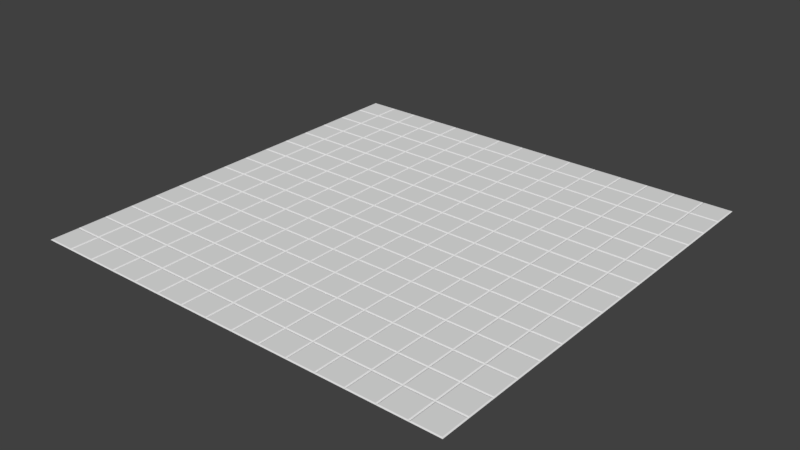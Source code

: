 # Source: Floor.blend  (saved by Blender 2.79.0; exported with 4.5.12 LTS)
import bpy
from mathutils import Matrix  # noqa: F401  (used for matrix-valued properties, if any)

bpy.ops.wm.read_factory_settings(use_empty=True)
scene = bpy.context.scene
scene.name = 'Scene'

# ---- collections
col_collection_1 = bpy.data.collections.new('Collection 1'); scene.collection.children.link(col_collection_1)

# ---- world
world_world = bpy.data.worlds.new('World'); scene.world = world_world
world_world.color = (0.05088, 0.05088, 0.05088)
world_world.use_sun_shadow = False
world_world.sun_shadow_jitter_overblur = 0.0
world_world.cycles.sampling_method = 'MANUAL'

# ---- meshes
me_plane = bpy.data.meshes.new('Plane')
me_plane.from_pydata([(-7.5, -0.0233, 7.5), (7.5, -0.0233, 7.5), (-7.5, -0.02331, -7.5), (7.5, -0.02331, -7.5), (-7.5, -0.02331, -6.5), (-7.5, -0.02331, -5.5), (-7.5, -0.02331, -4.5), (-7.5, -0.02331, -3.5), (-7.5, -0.02331, -2.5), (-7.5, -0.02331, -1.5), (-7.5, -0.0233, -0.5), (-7.5, -0.0233, 0.5), (-7.5, -0.0233, 1.5), (-7.5, -0.0233, 2.5), (-7.5, -0.0233, 3.5), (-7.5, -0.0233, 4.5), (-7.5, -0.0233, 5.5), (-7.5, -0.0233, 6.5), (-6.5, -0.0233, 7.5), (-5.5, -0.0233, 7.5), (-4.5, -0.0233, 7.5), (-3.5, -0.0233, 7.5), (-2.5, -0.0233, 7.5), (-1.5, -0.0233, 7.5), (-0.5, -0.0233, 7.5), (0.5, -0.0233, 7.5), (1.5, -0.0233, 7.5), (2.5, -0.0233, 7.5), (3.5, -0.0233, 7.5), (4.5, -0.0233, 7.5), (5.5, -0.0233, 7.5), (6.5, -0.0233, 7.5), (7.5, -0.0233, 6.5), (7.5, -0.0233, 5.5), (7.5, -0.0233, 4.5), (7.5, -0.0233, 3.5), (7.5, -0.0233, 2.5), (7.5, -0.0233, 1.5), (7.5, -0.0233, 0.5), (7.5, -0.0233, -0.5), (7.5, -0.02331, -1.5), (7.5, -0.02331, -2.5), (7.5, -0.02331, -3.5), (7.5, -0.02331, -4.5), (7.5, -0.02331, -5.5), (7.5, -0.02331, -6.5), (6.5, -0.02331, -7.5), (5.5, -0.02331, -7.5), (4.5, -0.02331, -7.5), (3.5, -0.02331, -7.5), (2.5, -0.02331, -7.5), (1.5, -0.02331, -7.5), (0.5, -0.02331, -7.5), (-0.5, -0.02331, -7.5), (-1.5, -0.02331, -7.5), (-2.5, -0.02331, -7.5), (-3.5, -0.02331, -7.5), (-4.5, -0.02331, -7.5), (-5.5, -0.02331, -7.5), (-6.5, -0.02331, -7.5), (-6.5, -0.0233, 6.5), (-6.5, -0.0233, 5.5), (-6.5, -0.0233, 4.5), (-6.5, -0.0233, 3.5), (-6.5, -0.0233, 2.5), (-6.5, -0.0233, 1.5), (-6.5, -0.0233, 0.5), (-6.5, -0.0233, -0.5), (-6.5, -0.02331, -1.5), (-6.5, -0.02331, -2.5), (-6.5, -0.02331, -3.5), (-6.5, -0.02331, -4.5), (-6.5, -0.02331, -5.5), (-6.5, -0.02331, -6.5), (-5.5, -0.0233, 6.5), (-5.5, -0.0233, 5.5), (-5.5, -0.0233, 4.5), (-5.5, -0.0233, 3.5), (-5.5, -0.0233, 2.5), (-5.5, -0.0233, 1.5), (-5.5, -0.0233, 0.5), (-5.5, -0.0233, -0.5), (-5.5, -0.02331, -1.5), (-5.5, -0.02331, -2.5), (-5.5, -0.02331, -3.5), (-5.5, -0.02331, -4.5), (-5.5, -0.02331, -5.5), (-5.5, -0.02331, -6.5), (-4.5, -0.0233, 6.5), (-4.5, -0.0233, 5.5), (-4.5, -0.0233, 4.5), (-4.5, -0.0233, 3.5), (-4.5, -0.0233, 2.5), (-4.5, -0.0233, 1.5), (-4.5, -0.0233, 0.5), (-4.5, -0.0233, -0.5), (-4.5, -0.02331, -1.5), (-4.5, -0.02331, -2.5), (-4.5, -0.02331, -3.5), (-4.5, -0.02331, -4.5), (-4.5, -0.02331, -5.5), (-4.5, -0.02331, -6.5), (-3.5, -0.0233, 6.5), (-3.5, -0.0233, 5.5), (-3.5, -0.0233, 4.5), (-3.5, -0.0233, 3.5), (-3.5, -0.0233, 2.5), (-3.5, -0.0233, 1.5), (-3.5, -0.0233, 0.5), (-3.5, -0.0233, -0.5), (-3.5, -0.02331, -1.5), (-3.5, -0.02331, -2.5), (-3.5, -0.02331, -3.5), (-3.5, -0.02331, -4.5), (-3.5, -0.02331, -5.5), (-3.5, -0.02331, -6.5), (-2.5, -0.0233, 6.5), (-2.5, -0.0233, 5.5), (-2.5, -0.0233, 4.5), (-2.5, -0.0233, 3.5), (-2.5, -0.0233, 2.5), (-2.5, -0.0233, 1.5), (-2.5, -0.0233, 0.5), (-2.5, -0.0233, -0.5), (-2.5, -0.02331, -1.5), (-2.5, -0.02331, -2.5), (-2.5, -0.02331, -3.5), (-2.5, -0.02331, -4.5), (-2.5, -0.02331, -5.5), (-2.5, -0.02331, -6.5), (-1.5, -0.0233, 6.5), (-1.5, -0.0233, 5.5), (-1.5, -0.0233, 4.5), (-1.5, -0.0233, 3.5), (-1.5, -0.0233, 2.5), (-1.5, -0.0233, 1.5), (-1.5, -0.0233, 0.5), (-1.5, -0.0233, -0.5), (-1.5, -0.02331, -1.5), (-1.5, -0.02331, -2.5), (-1.5, -0.02331, -3.5), (-1.5, -0.02331, -4.5), (-1.5, -0.02331, -5.5), (-1.5, -0.02331, -6.5), (-0.5, -0.0233, 6.5), (-0.5, -0.0233, 5.5), (-0.5, -0.0233, 4.5), (-0.5, -0.0233, 3.5), (-0.5, -0.0233, 2.5), (-0.5, -0.0233, 1.5), (-0.5, -0.0233, 0.5), (-0.5, -0.0233, -0.5), (-0.5, -0.02331, -1.5), (-0.5, -0.02331, -2.5), (-0.5, -0.02331, -3.5), (-0.5, -0.02331, -4.5), (-0.5, -0.02331, -5.5), (-0.5, -0.02331, -6.5), (0.5, -0.0233, 6.5), (0.5, -0.0233, 5.5), (0.5, -0.0233, 4.5), (0.5, -0.0233, 3.5), (0.5, -0.0233, 2.5), (0.5, -0.0233, 1.5), (0.5, -0.0233, 0.5), (0.5, -0.0233, -0.5), (0.5, -0.02331, -1.5), (0.5, -0.02331, -2.5), (0.5, -0.02331, -3.5), (0.5, -0.02331, -4.5), (0.5, -0.02331, -5.5), (0.5, -0.02331, -6.5), (1.5, -0.0233, 6.5), (1.5, -0.0233, 5.5), (1.5, -0.0233, 4.5), (1.5, -0.0233, 3.5), (1.5, -0.0233, 2.5), (1.5, -0.0233, 1.5), (1.5, -0.0233, 0.5), (1.5, -0.0233, -0.5), (1.5, -0.02331, -1.5), (1.5, -0.02331, -2.5), (1.5, -0.02331, -3.5), (1.5, -0.02331, -4.5), (1.5, -0.02331, -5.5), (1.5, -0.02331, -6.5), (2.5, -0.0233, 6.5), (2.5, -0.0233, 5.5), (2.5, -0.0233, 4.5), (2.5, -0.0233, 3.5), (2.5, -0.0233, 2.5), (2.5, -0.0233, 1.5), (2.5, -0.0233, 0.5), (2.5, -0.0233, -0.5), (2.5, -0.02331, -1.5), (2.5, -0.02331, -2.5), (2.5, -0.02331, -3.5), (2.5, -0.02331, -4.5), (2.5, -0.02331, -5.5), (2.5, -0.02331, -6.5), (3.5, -0.0233, 6.5), (3.5, -0.0233, 5.5), (3.5, -0.0233, 4.5), (3.5, -0.0233, 3.5), (3.5, -0.0233, 2.5), (3.5, -0.0233, 1.5), (3.5, -0.0233, 0.5), (3.5, -0.0233, -0.5), (3.5, -0.02331, -1.5), (3.5, -0.02331, -2.5), (3.5, -0.02331, -3.5), (3.5, -0.02331, -4.5), (3.5, -0.02331, -5.5), (3.5, -0.02331, -6.5), (4.5, -0.0233, 6.5), (4.5, -0.0233, 5.5), (4.5, -0.0233, 4.5), (4.5, -0.0233, 3.5), (4.5, -0.0233, 2.5), (4.5, -0.0233, 1.5), (4.5, -0.0233, 0.5), (4.5, -0.0233, -0.5), (4.5, -0.02331, -1.5), (4.5, -0.02331, -2.5), (4.5, -0.02331, -3.5), (4.5, -0.02331, -4.5), (4.5, -0.02331, -5.5), (4.5, -0.02331, -6.5), (5.5, -0.0233, 6.5), (5.5, -0.0233, 5.5), (5.5, -0.0233, 4.5), (5.5, -0.0233, 3.5), (5.5, -0.0233, 2.5), (5.5, -0.0233, 1.5), (5.5, -0.0233, 0.5), (5.5, -0.0233, -0.5), (5.5, -0.02331, -1.5), (5.5, -0.02331, -2.5), (5.5, -0.02331, -3.5), (5.5, -0.02331, -4.5), (5.5, -0.02331, -5.5), (5.5, -0.02331, -6.5), (6.5, -0.0233, 6.5), (6.5, -0.0233, 5.5), (6.5, -0.0233, 4.5), (6.5, -0.0233, 3.5), (6.5, -0.0233, 2.5), (6.5, -0.0233, 1.5), (6.5, -0.0233, 0.5), (6.5, -0.0233, -0.5), (6.5, -0.02331, -1.5), (6.5, -0.02331, -2.5), (6.5, -0.02331, -3.5), (6.5, -0.02331, -4.5), (6.5, -0.02331, -5.5), (6.5, -0.02331, -6.5), (6.539, -2.858e-07, -6.539), (7.461, -2.858e-07, -6.539), (7.461, -3.261e-07, -7.461), (6.539, -3.261e-07, -7.461), (-7.461, -2.858e-07, -6.539), (-6.539, -2.858e-07, -6.539), (-6.539, -3.261e-07, -7.461), (-7.461, -3.261e-07, -7.461), (-6.461, -2.858e-07, -6.539), (-5.539, -2.858e-07, -6.539), (-5.539, -3.261e-07, -7.461), (-6.461, -3.261e-07, -7.461), (-5.461, -2.858e-07, -6.539), (-4.539, -2.858e-07, -6.539), (-4.539, -3.261e-07, -7.461), (-5.461, -3.261e-07, -7.461), (-4.461, -2.858e-07, -6.539), (-3.539, -2.858e-07, -6.539), (-3.539, -3.261e-07, -7.461), (-4.461, -3.261e-07, -7.461), (-3.461, -2.858e-07, -6.539), (-2.539, -2.858e-07, -6.539), (-2.539, -3.261e-07, -7.461), (-3.461, -3.261e-07, -7.461), (-2.461, -2.858e-07, -6.539), (-1.539, -2.858e-07, -6.539), (-1.539, -3.261e-07, -7.461), (-2.461, -3.261e-07, -7.461), (-1.461, -2.858e-07, -6.539), (-0.5392, -2.858e-07, -6.539), (-0.5392, -3.261e-07, -7.461), (-1.461, -3.261e-07, -7.461), (-0.4608, -2.858e-07, -6.539), (0.4608, -2.858e-07, -6.539), (0.4608, -3.261e-07, -7.461), (-0.4608, -3.261e-07, -7.461), (0.5392, -2.858e-07, -6.539), (1.461, -2.858e-07, -6.539), (1.461, -3.261e-07, -7.461), (0.5392, -3.261e-07, -7.461), (1.539, -2.858e-07, -6.539), (2.461, -2.858e-07, -6.539), (2.461, -3.261e-07, -7.461), (1.539, -3.261e-07, -7.461), (2.539, -2.858e-07, -6.539), (3.461, -2.858e-07, -6.539), (3.461, -3.261e-07, -7.461), (2.539, -3.261e-07, -7.461), (3.539, -2.858e-07, -6.539), (4.461, -2.858e-07, -6.539), (4.461, -3.261e-07, -7.461), (3.539, -3.261e-07, -7.461), (4.539, -2.858e-07, -6.539), (5.461, -2.858e-07, -6.539), (5.461, -3.261e-07, -7.461), (4.539, -3.261e-07, -7.461), (5.539, -2.858e-07, -6.539), (6.461, -2.858e-07, -6.539), (6.461, -3.261e-07, -7.461), (5.539, -3.261e-07, -7.461), (-7.461, 3.261e-07, 7.461), (-6.539, 3.261e-07, 7.461), (-6.539, 2.858e-07, 6.539), (-7.461, 2.858e-07, 6.539), (-7.461, 2.824e-07, 6.461), (-6.539, 2.824e-07, 6.461), (-6.539, 2.421e-07, 5.539), (-7.461, 2.421e-07, 5.539), (-7.461, 2.387e-07, 5.461), (-6.539, 2.387e-07, 5.461), (-6.539, 1.984e-07, 4.539), (-7.461, 1.984e-07, 4.539), (-7.461, 1.95e-07, 4.461), (-6.539, 1.95e-07, 4.461), (-6.539, 1.547e-07, 3.539), (-7.461, 1.547e-07, 3.539), (-7.461, 1.513e-07, 3.461), (-6.539, 1.513e-07, 3.461), (-6.539, 1.11e-07, 2.539), (-7.461, 1.11e-07, 2.539), (-7.461, 1.076e-07, 2.461), (-6.539, 1.076e-07, 2.461), (-6.539, 6.728e-08, 1.539), (-7.461, 6.728e-08, 1.539), (-7.461, 6.385e-08, 1.461), (-6.539, 6.385e-08, 1.461), (-6.539, 2.357e-08, 0.5392), (-7.461, 2.357e-08, 0.5392), (-7.461, 2.014e-08, 0.4608), (-6.539, 2.014e-08, 0.4608), (-6.539, -2.014e-08, -0.4608), (-7.461, -2.014e-08, -0.4608), (-7.461, -2.357e-08, -0.5392), (-6.539, -2.357e-08, -0.5392), (-6.539, -6.385e-08, -1.461), (-7.461, -6.385e-08, -1.461), (-7.461, -6.728e-08, -1.539), (-6.539, -6.728e-08, -1.539), (-6.539, -1.076e-07, -2.461), (-7.461, -1.076e-07, -2.461), (-7.461, -1.11e-07, -2.539), (-6.539, -1.11e-07, -2.539), (-6.539, -1.513e-07, -3.461), (-7.461, -1.513e-07, -3.461), (-7.461, -1.547e-07, -3.539), (-6.539, -1.547e-07, -3.539), (-6.539, -1.95e-07, -4.461), (-7.461, -1.95e-07, -4.461), (-7.461, -1.984e-07, -4.539), (-6.539, -1.984e-07, -4.539), (-6.539, -2.387e-07, -5.461), (-7.461, -2.387e-07, -5.461), (-7.461, -2.421e-07, -5.539), (-6.539, -2.421e-07, -5.539), (-6.539, -2.824e-07, -6.461), (-7.461, -2.824e-07, -6.461), (-6.461, 3.261e-07, 7.461), (-5.539, 3.261e-07, 7.461), (-5.539, 2.858e-07, 6.539), (-6.461, 2.858e-07, 6.539), (-6.461, 2.824e-07, 6.461), (-5.539, 2.824e-07, 6.461), (-5.539, 2.421e-07, 5.539), (-6.461, 2.421e-07, 5.539), (-6.461, 2.387e-07, 5.461), (-5.539, 2.387e-07, 5.461), (-5.539, 1.984e-07, 4.539), (-6.461, 1.984e-07, 4.539), (-6.461, 1.95e-07, 4.461), (-5.539, 1.95e-07, 4.461), (-5.539, 1.547e-07, 3.539), (-6.461, 1.547e-07, 3.539), (-6.461, 1.513e-07, 3.461), (-5.539, 1.513e-07, 3.461), (-5.539, 1.11e-07, 2.539), (-6.461, 1.11e-07, 2.539), (-6.461, 1.076e-07, 2.461), (-5.539, 1.076e-07, 2.461), (-5.539, 6.728e-08, 1.539), (-6.461, 6.728e-08, 1.539), (-6.461, 6.385e-08, 1.461), (-5.539, 6.385e-08, 1.461), (-5.539, 2.357e-08, 0.5392), (-6.461, 2.357e-08, 0.5392), (-6.461, 2.014e-08, 0.4608), (-5.539, 2.014e-08, 0.4608), (-5.539, -2.014e-08, -0.4608), (-6.461, -2.014e-08, -0.4608), (-6.461, -2.357e-08, -0.5392), (-5.539, -2.357e-08, -0.5392), (-5.539, -6.385e-08, -1.461), (-6.461, -6.385e-08, -1.461), (-6.461, -6.728e-08, -1.539), (-5.539, -6.728e-08, -1.539), (-5.539, -1.076e-07, -2.461), (-6.461, -1.076e-07, -2.461), (-6.461, -1.11e-07, -2.539), (-5.539, -1.11e-07, -2.539), (-5.539, -1.513e-07, -3.461), (-6.461, -1.513e-07, -3.461), (-6.461, -1.547e-07, -3.539), (-5.539, -1.547e-07, -3.539), (-5.539, -1.95e-07, -4.461), (-6.461, -1.95e-07, -4.461), (-6.461, -1.984e-07, -4.539), (-5.539, -1.984e-07, -4.539), (-5.539, -2.387e-07, -5.461), (-6.461, -2.387e-07, -5.461), (-6.461, -2.421e-07, -5.539), (-5.539, -2.421e-07, -5.539), (-5.539, -2.824e-07, -6.461), (-6.461, -2.824e-07, -6.461), (-5.461, 3.261e-07, 7.461), (-4.539, 3.261e-07, 7.461), (-4.539, 2.858e-07, 6.539), (-5.461, 2.858e-07, 6.539), (-5.461, 2.824e-07, 6.461), (-4.539, 2.824e-07, 6.461), (-4.539, 2.421e-07, 5.539), (-5.461, 2.421e-07, 5.539), (-5.461, 2.387e-07, 5.461), (-4.539, 2.387e-07, 5.461), (-4.539, 1.984e-07, 4.539), (-5.461, 1.984e-07, 4.539), (-5.461, 1.95e-07, 4.461), (-4.539, 1.95e-07, 4.461), (-4.539, 1.547e-07, 3.539), (-5.461, 1.547e-07, 3.539), (-5.461, 1.513e-07, 3.461), (-4.539, 1.513e-07, 3.461), (-4.539, 1.11e-07, 2.539), (-5.461, 1.11e-07, 2.539), (-5.461, 1.076e-07, 2.461), (-4.539, 1.076e-07, 2.461), (-4.539, 6.728e-08, 1.539), (-5.461, 6.728e-08, 1.539), (-5.461, 6.385e-08, 1.461), (-4.539, 6.385e-08, 1.461), (-4.539, 2.357e-08, 0.5392), (-5.461, 2.357e-08, 0.5392), (-5.461, 2.014e-08, 0.4608), (-4.539, 2.014e-08, 0.4608), (-4.539, -2.014e-08, -0.4608), (-5.461, -2.014e-08, -0.4608), (-5.461, -2.357e-08, -0.5392), (-4.539, -2.357e-08, -0.5392), (-4.539, -6.385e-08, -1.461), (-5.461, -6.385e-08, -1.461), (-5.461, -6.728e-08, -1.539), (-4.539, -6.728e-08, -1.539), (-4.539, -1.076e-07, -2.461), (-5.461, -1.076e-07, -2.461), (-5.461, -1.11e-07, -2.539), (-4.539, -1.11e-07, -2.539), (-4.539, -1.513e-07, -3.461), (-5.461, -1.513e-07, -3.461), (-5.461, -1.547e-07, -3.539), (-4.539, -1.547e-07, -3.539), (-4.539, -1.95e-07, -4.461), (-5.461, -1.95e-07, -4.461), (-5.461, -1.984e-07, -4.539), (-4.539, -1.984e-07, -4.539), (-4.539, -2.387e-07, -5.461), (-5.461, -2.387e-07, -5.461), (-5.461, -2.421e-07, -5.539), (-4.539, -2.421e-07, -5.539), (-4.539, -2.824e-07, -6.461), (-5.461, -2.824e-07, -6.461), (-4.461, 3.261e-07, 7.461), (-3.539, 3.261e-07, 7.461), (-3.539, 2.858e-07, 6.539), (-4.461, 2.858e-07, 6.539), (-4.461, 2.824e-07, 6.461), (-3.539, 2.824e-07, 6.461), (-3.539, 2.421e-07, 5.539), (-4.461, 2.421e-07, 5.539), (-4.461, 2.387e-07, 5.461), (-3.539, 2.387e-07, 5.461), (-3.539, 1.984e-07, 4.539), (-4.461, 1.984e-07, 4.539), (-4.461, 1.95e-07, 4.461), (-3.539, 1.95e-07, 4.461), (-3.539, 1.547e-07, 3.539), (-4.461, 1.547e-07, 3.539), (-4.461, 1.513e-07, 3.461), (-3.539, 1.513e-07, 3.461), (-3.539, 1.11e-07, 2.539), (-4.461, 1.11e-07, 2.539), (-4.461, 1.076e-07, 2.461), (-3.539, 1.076e-07, 2.461), (-3.539, 6.728e-08, 1.539), (-4.461, 6.728e-08, 1.539), (-4.461, 6.385e-08, 1.461), (-3.539, 6.385e-08, 1.461), (-3.539, 2.357e-08, 0.5392), (-4.461, 2.357e-08, 0.5392), (-4.461, 2.014e-08, 0.4608), (-3.539, 2.014e-08, 0.4608), (-3.539, -2.014e-08, -0.4608), (-4.461, -2.014e-08, -0.4608), (-4.461, -2.357e-08, -0.5392), (-3.539, -2.357e-08, -0.5392), (-3.539, -6.385e-08, -1.461), (-4.461, -6.385e-08, -1.461), (-4.461, -6.728e-08, -1.539), (-3.539, -6.728e-08, -1.539), (-3.539, -1.076e-07, -2.461), (-4.461, -1.076e-07, -2.461), (-4.461, -1.11e-07, -2.539), (-3.539, -1.11e-07, -2.539), (-3.539, -1.513e-07, -3.461), (-4.461, -1.513e-07, -3.461), (-4.461, -1.547e-07, -3.539), (-3.539, -1.547e-07, -3.539), (-3.539, -1.95e-07, -4.461), (-4.461, -1.95e-07, -4.461), (-4.461, -1.984e-07, -4.539), (-3.539, -1.984e-07, -4.539), (-3.539, -2.387e-07, -5.461), (-4.461, -2.387e-07, -5.461), (-4.461, -2.421e-07, -5.539), (-3.539, -2.421e-07, -5.539), (-3.539, -2.824e-07, -6.461), (-4.461, -2.824e-07, -6.461), (-3.461, 3.261e-07, 7.461), (-2.539, 3.261e-07, 7.461), (-2.539, 2.858e-07, 6.539), (-3.461, 2.858e-07, 6.539), (-3.461, 2.824e-07, 6.461), (-2.539, 2.824e-07, 6.461), (-2.539, 2.421e-07, 5.539), (-3.461, 2.421e-07, 5.539), (-3.461, 2.387e-07, 5.461), (-2.539, 2.387e-07, 5.461), (-2.539, 1.984e-07, 4.539), (-3.461, 1.984e-07, 4.539), (-3.461, 1.95e-07, 4.461), (-2.539, 1.95e-07, 4.461), (-2.539, 1.547e-07, 3.539), (-3.461, 1.547e-07, 3.539), (-3.461, 1.513e-07, 3.461), (-2.539, 1.513e-07, 3.461), (-2.539, 1.11e-07, 2.539), (-3.461, 1.11e-07, 2.539), (-3.461, 1.076e-07, 2.461), (-2.539, 1.076e-07, 2.461), (-2.539, 6.728e-08, 1.539), (-3.461, 6.728e-08, 1.539), (-3.461, 6.385e-08, 1.461), (-2.539, 6.385e-08, 1.461), (-2.539, 2.357e-08, 0.5392), (-3.461, 2.357e-08, 0.5392), (-3.461, 2.014e-08, 0.4608), (-2.539, 2.014e-08, 0.4608), (-2.539, -2.014e-08, -0.4608), (-3.461, -2.014e-08, -0.4608), (-3.461, -2.357e-08, -0.5392), (-2.539, -2.357e-08, -0.5392), (-2.539, -6.385e-08, -1.461), (-3.461, -6.385e-08, -1.461), (-3.461, -6.728e-08, -1.539), (-2.539, -6.728e-08, -1.539), (-2.539, -1.076e-07, -2.461), (-3.461, -1.076e-07, -2.461), (-3.461, -1.11e-07, -2.539), (-2.539, -1.11e-07, -2.539), (-2.539, -1.513e-07, -3.461), (-3.461, -1.513e-07, -3.461), (-3.461, -1.547e-07, -3.539), (-2.539, -1.547e-07, -3.539), (-2.539, -1.95e-07, -4.461), (-3.461, -1.95e-07, -4.461), (-3.461, -1.984e-07, -4.539), (-2.539, -1.984e-07, -4.539), (-2.539, -2.387e-07, -5.461), (-3.461, -2.387e-07, -5.461), (-3.461, -2.421e-07, -5.539), (-2.539, -2.421e-07, -5.539), (-2.539, -2.824e-07, -6.461), (-3.461, -2.824e-07, -6.461), (-2.461, 3.261e-07, 7.461), (-1.539, 3.261e-07, 7.461), (-1.539, 2.858e-07, 6.539), (-2.461, 2.858e-07, 6.539), (-2.461, 2.824e-07, 6.461), (-1.539, 2.824e-07, 6.461), (-1.539, 2.421e-07, 5.539), (-2.461, 2.421e-07, 5.539), (-2.461, 2.387e-07, 5.461), (-1.539, 2.387e-07, 5.461), (-1.539, 1.984e-07, 4.539), (-2.461, 1.984e-07, 4.539), (-2.461, 1.95e-07, 4.461), (-1.539, 1.95e-07, 4.461), (-1.539, 1.547e-07, 3.539), (-2.461, 1.547e-07, 3.539), (-2.461, 1.513e-07, 3.461), (-1.539, 1.513e-07, 3.461), (-1.539, 1.11e-07, 2.539), (-2.461, 1.11e-07, 2.539), (-2.461, 1.076e-07, 2.461), (-1.539, 1.076e-07, 2.461), (-1.539, 6.728e-08, 1.539), (-2.461, 6.728e-08, 1.539), (-2.461, 6.385e-08, 1.461), (-1.539, 6.385e-08, 1.461), (-1.539, 2.357e-08, 0.5392), (-2.461, 2.357e-08, 0.5392), (-2.461, 2.014e-08, 0.4608), (-1.539, 2.014e-08, 0.4608), (-1.539, -2.014e-08, -0.4608), (-2.461, -2.014e-08, -0.4608), (-2.461, -2.357e-08, -0.5392), (-1.539, -2.357e-08, -0.5392), (-1.539, -6.385e-08, -1.461), (-2.461, -6.385e-08, -1.461), (-2.461, -6.728e-08, -1.539), (-1.539, -6.728e-08, -1.539), (-1.539, -1.076e-07, -2.461), (-2.461, -1.076e-07, -2.461), (-2.461, -1.11e-07, -2.539), (-1.539, -1.11e-07, -2.539), (-1.539, -1.513e-07, -3.461), (-2.461, -1.513e-07, -3.461), (-2.461, -1.547e-07, -3.539), (-1.539, -1.547e-07, -3.539), (-1.539, -1.95e-07, -4.461), (-2.461, -1.95e-07, -4.461), (-2.461, -1.984e-07, -4.539), (-1.539, -1.984e-07, -4.539), (-1.539, -2.387e-07, -5.461), (-2.461, -2.387e-07, -5.461), (-2.461, -2.421e-07, -5.539), (-1.539, -2.421e-07, -5.539), (-1.539, -2.824e-07, -6.461), (-2.461, -2.824e-07, -6.461), (-1.461, 3.261e-07, 7.461), (-0.5392, 3.261e-07, 7.461), (-0.5392, 2.858e-07, 6.539), (-1.461, 2.858e-07, 6.539), (-1.461, 2.824e-07, 6.461), (-0.5392, 2.824e-07, 6.461), (-0.5392, 2.421e-07, 5.539), (-1.461, 2.421e-07, 5.539), (-1.461, 2.387e-07, 5.461), (-0.5392, 2.387e-07, 5.461), (-0.5392, 1.984e-07, 4.539), (-1.461, 1.984e-07, 4.539), (-1.461, 1.95e-07, 4.461), (-0.5392, 1.95e-07, 4.461), (-0.5392, 1.547e-07, 3.539), (-1.461, 1.547e-07, 3.539), (-1.461, 1.513e-07, 3.461), (-0.5392, 1.513e-07, 3.461), (-0.5392, 1.11e-07, 2.539), (-1.461, 1.11e-07, 2.539), (-1.461, 1.076e-07, 2.461), (-0.5392, 1.076e-07, 2.461), (-0.5392, 6.728e-08, 1.539), (-1.461, 6.728e-08, 1.539), (-1.461, 6.385e-08, 1.461), (-0.5392, 6.385e-08, 1.461), (-0.5392, 2.357e-08, 0.5392), (-1.461, 2.357e-08, 0.5392), (-1.461, 2.014e-08, 0.4608), (-0.5392, 2.014e-08, 0.4608), (-0.5392, -2.014e-08, -0.4608), (-1.461, -2.014e-08, -0.4608), (-1.461, -2.357e-08, -0.5392), (-0.5392, -2.357e-08, -0.5392), (-0.5392, -6.385e-08, -1.461), (-1.461, -6.385e-08, -1.461), (-1.461, -6.728e-08, -1.539), (-0.5392, -6.728e-08, -1.539), (-0.5392, -1.076e-07, -2.461), (-1.461, -1.076e-07, -2.461), (-1.461, -1.11e-07, -2.539), (-0.5392, -1.11e-07, -2.539), (-0.5392, -1.513e-07, -3.461), (-1.461, -1.513e-07, -3.461), (-1.461, -1.547e-07, -3.539), (-0.5392, -1.547e-07, -3.539), (-0.5392, -1.95e-07, -4.461), (-1.461, -1.95e-07, -4.461), (-1.461, -1.984e-07, -4.539), (-0.5392, -1.984e-07, -4.539), (-0.5392, -2.387e-07, -5.461), (-1.461, -2.387e-07, -5.461), (-1.461, -2.421e-07, -5.539), (-0.5392, -2.421e-07, -5.539), (-0.5392, -2.824e-07, -6.461), (-1.461, -2.824e-07, -6.461), (-0.4608, 3.261e-07, 7.461), (0.4608, 3.261e-07, 7.461), (0.4608, 2.858e-07, 6.539), (-0.4608, 2.858e-07, 6.539), (-0.4608, 2.824e-07, 6.461), (0.4608, 2.824e-07, 6.461), (0.4608, 2.421e-07, 5.539), (-0.4608, 2.421e-07, 5.539), (-0.4608, 2.387e-07, 5.461), (0.4608, 2.387e-07, 5.461), (0.4608, 1.984e-07, 4.539), (-0.4608, 1.984e-07, 4.539), (-0.4608, 1.95e-07, 4.461), (0.4608, 1.95e-07, 4.461), (0.4608, 1.547e-07, 3.539), (-0.4608, 1.547e-07, 3.539), (-0.4608, 1.513e-07, 3.461), (0.4608, 1.513e-07, 3.461), (0.4608, 1.11e-07, 2.539), (-0.4608, 1.11e-07, 2.539), (-0.4608, 1.076e-07, 2.461), (0.4608, 1.076e-07, 2.461), (0.4608, 6.728e-08, 1.539), (-0.4608, 6.728e-08, 1.539), (-0.4608, 6.385e-08, 1.461), (0.4608, 6.385e-08, 1.461), (0.4608, 2.357e-08, 0.5392), (-0.4608, 2.357e-08, 0.5392), (-0.4608, 2.014e-08, 0.4608), (0.4608, 2.014e-08, 0.4608), (0.4608, -2.014e-08, -0.4608), (-0.4608, -2.014e-08, -0.4608), (-0.4608, -2.357e-08, -0.5392), (0.4608, -2.357e-08, -0.5392), (0.4608, -6.385e-08, -1.461), (-0.4608, -6.385e-08, -1.461), (-0.4608, -6.728e-08, -1.539), (0.4608, -6.728e-08, -1.539), (0.4608, -1.076e-07, -2.461), (-0.4608, -1.076e-07, -2.461), (-0.4608, -1.11e-07, -2.539), (0.4608, -1.11e-07, -2.539), (0.4608, -1.513e-07, -3.461), (-0.4608, -1.513e-07, -3.461), (-0.4608, -1.547e-07, -3.539), (0.4608, -1.547e-07, -3.539), (0.4608, -1.95e-07, -4.461), (-0.4608, -1.95e-07, -4.461), (-0.4608, -1.984e-07, -4.539), (0.4608, -1.984e-07, -4.539), (0.4608, -2.387e-07, -5.461), (-0.4608, -2.387e-07, -5.461), (-0.4608, -2.421e-07, -5.539), (0.4608, -2.421e-07, -5.539), (0.4608, -2.824e-07, -6.461), (-0.4608, -2.824e-07, -6.461), (0.5392, 3.261e-07, 7.461), (1.461, 3.261e-07, 7.461), (1.461, 2.858e-07, 6.539), (0.5392, 2.858e-07, 6.539), (0.5392, 2.824e-07, 6.461), (1.461, 2.824e-07, 6.461), (1.461, 2.421e-07, 5.539), (0.5392, 2.421e-07, 5.539), (0.5392, 2.387e-07, 5.461), (1.461, 2.387e-07, 5.461), (1.461, 1.984e-07, 4.539), (0.5392, 1.984e-07, 4.539), (0.5392, 1.95e-07, 4.461), (1.461, 1.95e-07, 4.461), (1.461, 1.547e-07, 3.539), (0.5392, 1.547e-07, 3.539), (0.5392, 1.513e-07, 3.461), (1.461, 1.513e-07, 3.461), (1.461, 1.11e-07, 2.539), (0.5392, 1.11e-07, 2.539), (0.5392, 1.076e-07, 2.461), (1.461, 1.076e-07, 2.461), (1.461, 6.728e-08, 1.539), (0.5392, 6.728e-08, 1.539), (0.5392, 6.385e-08, 1.461), (1.461, 6.385e-08, 1.461), (1.461, 2.357e-08, 0.5392), (0.5392, 2.357e-08, 0.5392), (0.5392, 2.014e-08, 0.4608), (1.461, 2.014e-08, 0.4608), (1.461, -2.014e-08, -0.4608), (0.5392, -2.014e-08, -0.4608), (0.5392, -2.357e-08, -0.5392), (1.461, -2.357e-08, -0.5392), (1.461, -6.385e-08, -1.461), (0.5392, -6.385e-08, -1.461), (0.5392, -6.728e-08, -1.539), (1.461, -6.728e-08, -1.539), (1.461, -1.076e-07, -2.461), (0.5392, -1.076e-07, -2.461), (0.5392, -1.11e-07, -2.539), (1.461, -1.11e-07, -2.539), (1.461, -1.513e-07, -3.461), (0.5392, -1.513e-07, -3.461), (0.5392, -1.547e-07, -3.539), (1.461, -1.547e-07, -3.539), (1.461, -1.95e-07, -4.461), (0.5392, -1.95e-07, -4.461), (0.5392, -1.984e-07, -4.539), (1.461, -1.984e-07, -4.539), (1.461, -2.387e-07, -5.461), (0.5392, -2.387e-07, -5.461), (0.5392, -2.421e-07, -5.539), (1.461, -2.421e-07, -5.539), (1.461, -2.824e-07, -6.461), (0.5392, -2.824e-07, -6.461), (1.539, 3.261e-07, 7.461), (2.461, 3.261e-07, 7.461), (2.461, 2.858e-07, 6.539), (1.539, 2.858e-07, 6.539), (1.539, 2.824e-07, 6.461), (2.461, 2.824e-07, 6.461), (2.461, 2.421e-07, 5.539), (1.539, 2.421e-07, 5.539), (1.539, 2.387e-07, 5.461), (2.461, 2.387e-07, 5.461), (2.461, 1.984e-07, 4.539), (1.539, 1.984e-07, 4.539), (1.539, 1.95e-07, 4.461), (2.461, 1.95e-07, 4.461), (2.461, 1.547e-07, 3.539), (1.539, 1.547e-07, 3.539), (1.539, 1.513e-07, 3.461), (2.461, 1.513e-07, 3.461), (2.461, 1.11e-07, 2.539), (1.539, 1.11e-07, 2.539), (1.539, 1.076e-07, 2.461), (2.461, 1.076e-07, 2.461), (2.461, 6.728e-08, 1.539), (1.539, 6.728e-08, 1.539), (1.539, 6.385e-08, 1.461), (2.461, 6.385e-08, 1.461), (2.461, 2.357e-08, 0.5392), (1.539, 2.357e-08, 0.5392), (1.539, 2.014e-08, 0.4608), (2.461, 2.014e-08, 0.4608), (2.461, -2.014e-08, -0.4608), (1.539, -2.014e-08, -0.4608), (1.539, -2.357e-08, -0.5392), (2.461, -2.357e-08, -0.5392), (2.461, -6.385e-08, -1.461), (1.539, -6.385e-08, -1.461), (1.539, -6.728e-08, -1.539), (2.461, -6.728e-08, -1.539), (2.461, -1.076e-07, -2.461), (1.539, -1.076e-07, -2.461), (1.539, -1.11e-07, -2.539), (2.461, -1.11e-07, -2.539), (2.461, -1.513e-07, -3.461), (1.539, -1.513e-07, -3.461), (1.539, -1.547e-07, -3.539), (2.461, -1.547e-07, -3.539), (2.461, -1.95e-07, -4.461), (1.539, -1.95e-07, -4.461), (1.539, -1.984e-07, -4.539), (2.461, -1.984e-07, -4.539), (2.461, -2.387e-07, -5.461), (1.539, -2.387e-07, -5.461), (1.539, -2.421e-07, -5.539), (2.461, -2.421e-07, -5.539), (2.461, -2.824e-07, -6.461), (1.539, -2.824e-07, -6.461), (2.539, 3.261e-07, 7.461), (3.461, 3.261e-07, 7.461), (3.461, 2.858e-07, 6.539), (2.539, 2.858e-07, 6.539), (2.539, 2.824e-07, 6.461), (3.461, 2.824e-07, 6.461), (3.461, 2.421e-07, 5.539), (2.539, 2.421e-07, 5.539), (2.539, 2.387e-07, 5.461), (3.461, 2.387e-07, 5.461), (3.461, 1.984e-07, 4.539), (2.539, 1.984e-07, 4.539), (2.539, 1.95e-07, 4.461), (3.461, 1.95e-07, 4.461), (3.461, 1.547e-07, 3.539), (2.539, 1.547e-07, 3.539), (2.539, 1.513e-07, 3.461), (3.461, 1.513e-07, 3.461), (3.461, 1.11e-07, 2.539), (2.539, 1.11e-07, 2.539), (2.539, 1.076e-07, 2.461), (3.461, 1.076e-07, 2.461), (3.461, 6.728e-08, 1.539), (2.539, 6.728e-08, 1.539), (2.539, 6.385e-08, 1.461), (3.461, 6.385e-08, 1.461), (3.461, 2.357e-08, 0.5392), (2.539, 2.357e-08, 0.5392), (2.539, 2.014e-08, 0.4608), (3.461, 2.014e-08, 0.4608), (3.461, -2.014e-08, -0.4608), (2.539, -2.014e-08, -0.4608), (2.539, -2.357e-08, -0.5392), (3.461, -2.357e-08, -0.5392), (3.461, -6.385e-08, -1.461), (2.539, -6.385e-08, -1.461), (2.539, -6.728e-08, -1.539), (3.461, -6.728e-08, -1.539), (3.461, -1.076e-07, -2.461), (2.539, -1.076e-07, -2.461), (2.539, -1.11e-07, -2.539), (3.461, -1.11e-07, -2.539), (3.461, -1.513e-07, -3.461), (2.539, -1.513e-07, -3.461), (2.539, -1.547e-07, -3.539), (3.461, -1.547e-07, -3.539), (3.461, -1.95e-07, -4.461), (2.539, -1.95e-07, -4.461), (2.539, -1.984e-07, -4.539), (3.461, -1.984e-07, -4.539), (3.461, -2.387e-07, -5.461), (2.539, -2.387e-07, -5.461), (2.539, -2.421e-07, -5.539), (3.461, -2.421e-07, -5.539), (3.461, -2.824e-07, -6.461), (2.539, -2.824e-07, -6.461), (3.539, 3.261e-07, 7.461), (4.461, 3.261e-07, 7.461), (4.461, 2.858e-07, 6.539), (3.539, 2.858e-07, 6.539), (3.539, 2.824e-07, 6.461), (4.461, 2.824e-07, 6.461), (4.461, 2.421e-07, 5.539), (3.539, 2.421e-07, 5.539), (3.539, 2.387e-07, 5.461), (4.461, 2.387e-07, 5.461), (4.461, 1.984e-07, 4.539), (3.539, 1.984e-07, 4.539), (3.539, 1.95e-07, 4.461), (4.461, 1.95e-07, 4.461), (4.461, 1.547e-07, 3.539), (3.539, 1.547e-07, 3.539), (3.539, 1.513e-07, 3.461), (4.461, 1.513e-07, 3.461), (4.461, 1.11e-07, 2.539), (3.539, 1.11e-07, 2.539), (3.539, 1.076e-07, 2.461), (4.461, 1.076e-07, 2.461), (4.461, 6.728e-08, 1.539), (3.539, 6.728e-08, 1.539), (3.539, 6.385e-08, 1.461), (4.461, 6.385e-08, 1.461), (4.461, 2.357e-08, 0.5392), (3.539, 2.357e-08, 0.5392), (3.539, 2.014e-08, 0.4608), (4.461, 2.014e-08, 0.4608), (4.461, -2.014e-08, -0.4608), (3.539, -2.014e-08, -0.4608), (3.539, -2.357e-08, -0.5392), (4.461, -2.357e-08, -0.5392), (4.461, -6.385e-08, -1.461), (3.539, -6.385e-08, -1.461), (3.539, -6.728e-08, -1.539), (4.461, -6.728e-08, -1.539), (4.461, -1.076e-07, -2.461), (3.539, -1.076e-07, -2.461), (3.539, -1.11e-07, -2.539), (4.461, -1.11e-07, -2.539), (4.461, -1.513e-07, -3.461), (3.539, -1.513e-07, -3.461), (3.539, -1.547e-07, -3.539), (4.461, -1.547e-07, -3.539), (4.461, -1.95e-07, -4.461), (3.539, -1.95e-07, -4.461), (3.539, -1.984e-07, -4.539), (4.461, -1.984e-07, -4.539), (4.461, -2.387e-07, -5.461), (3.539, -2.387e-07, -5.461), (3.539, -2.421e-07, -5.539), (4.461, -2.421e-07, -5.539), (4.461, -2.824e-07, -6.461), (3.539, -2.824e-07, -6.461), (4.539, 3.261e-07, 7.461), (5.461, 3.261e-07, 7.461), (5.461, 2.858e-07, 6.539), (4.539, 2.858e-07, 6.539), (4.539, 2.824e-07, 6.461), (5.461, 2.824e-07, 6.461), (5.461, 2.421e-07, 5.539), (4.539, 2.421e-07, 5.539), (4.539, 2.387e-07, 5.461), (5.461, 2.387e-07, 5.461), (5.461, 1.984e-07, 4.539), (4.539, 1.984e-07, 4.539), (4.539, 1.95e-07, 4.461), (5.461, 1.95e-07, 4.461), (5.461, 1.547e-07, 3.539), (4.539, 1.547e-07, 3.539), (4.539, 1.513e-07, 3.461), (5.461, 1.513e-07, 3.461), (5.461, 1.11e-07, 2.539), (4.539, 1.11e-07, 2.539), (4.539, 1.076e-07, 2.461), (5.461, 1.076e-07, 2.461), (5.461, 6.728e-08, 1.539), (4.539, 6.728e-08, 1.539), (4.539, 6.385e-08, 1.461), (5.461, 6.385e-08, 1.461), (5.461, 2.357e-08, 0.5392), (4.539, 2.357e-08, 0.5392), (4.539, 2.014e-08, 0.4608), (5.461, 2.014e-08, 0.4608), (5.461, -2.014e-08, -0.4608), (4.539, -2.014e-08, -0.4608), (4.539, -2.357e-08, -0.5392), (5.461, -2.357e-08, -0.5392), (5.461, -6.385e-08, -1.461), (4.539, -6.385e-08, -1.461), (4.539, -6.728e-08, -1.539), (5.461, -6.728e-08, -1.539), (5.461, -1.076e-07, -2.461), (4.539, -1.076e-07, -2.461), (4.539, -1.11e-07, -2.539), (5.461, -1.11e-07, -2.539), (5.461, -1.513e-07, -3.461), (4.539, -1.513e-07, -3.461), (4.539, -1.547e-07, -3.539), (5.461, -1.547e-07, -3.539), (5.461, -1.95e-07, -4.461), (4.539, -1.95e-07, -4.461), (4.539, -1.984e-07, -4.539), (5.461, -1.984e-07, -4.539), (5.461, -2.387e-07, -5.461), (4.539, -2.387e-07, -5.461), (4.539, -2.421e-07, -5.539), (5.461, -2.421e-07, -5.539), (5.461, -2.824e-07, -6.461), (4.539, -2.824e-07, -6.461), (5.539, 3.261e-07, 7.461), (6.461, 3.261e-07, 7.461), (6.461, 2.858e-07, 6.539), (5.539, 2.858e-07, 6.539), (5.539, 2.824e-07, 6.461), (6.461, 2.824e-07, 6.461), (6.461, 2.421e-07, 5.539), (5.539, 2.421e-07, 5.539), (5.539, 2.387e-07, 5.461), (6.461, 2.387e-07, 5.461), (6.461, 1.984e-07, 4.539), (5.539, 1.984e-07, 4.539), (5.539, 1.95e-07, 4.461), (6.461, 1.95e-07, 4.461), (6.461, 1.547e-07, 3.539), (5.539, 1.547e-07, 3.539), (5.539, 1.513e-07, 3.461), (6.461, 1.513e-07, 3.461), (6.461, 1.11e-07, 2.539), (5.539, 1.11e-07, 2.539), (5.539, 1.076e-07, 2.461), (6.461, 1.076e-07, 2.461), (6.461, 6.728e-08, 1.539), (5.539, 6.728e-08, 1.539), (5.539, 6.385e-08, 1.461), (6.461, 6.385e-08, 1.461), (6.461, 2.357e-08, 0.5392), (5.539, 2.357e-08, 0.5392), (5.539, 2.014e-08, 0.4608), (6.461, 2.014e-08, 0.4608), (6.461, -2.014e-08, -0.4608), (5.539, -2.014e-08, -0.4608), (5.539, -2.357e-08, -0.5392), (6.461, -2.357e-08, -0.5392), (6.461, -6.385e-08, -1.461), (5.539, -6.385e-08, -1.461), (5.539, -6.728e-08, -1.539), (6.461, -6.728e-08, -1.539), (6.461, -1.076e-07, -2.461), (5.539, -1.076e-07, -2.461), (5.539, -1.11e-07, -2.539), (6.461, -1.11e-07, -2.539), (6.461, -1.513e-07, -3.461), (5.539, -1.513e-07, -3.461), (5.539, -1.547e-07, -3.539), (6.461, -1.547e-07, -3.539), (6.461, -1.95e-07, -4.461), (5.539, -1.95e-07, -4.461), (5.539, -1.984e-07, -4.539), (6.461, -1.984e-07, -4.539), (6.461, -2.387e-07, -5.461), (5.539, -2.387e-07, -5.461), (5.539, -2.421e-07, -5.539), (6.461, -2.421e-07, -5.539), (6.461, -2.824e-07, -6.461), (5.539, -2.824e-07, -6.461), (6.539, 3.261e-07, 7.461), (7.461, 3.261e-07, 7.461), (7.461, 2.858e-07, 6.539), (6.539, 2.858e-07, 6.539), (6.539, 2.824e-07, 6.461), (7.461, 2.824e-07, 6.461), (7.461, 2.421e-07, 5.539), (6.539, 2.421e-07, 5.539), (6.539, 2.387e-07, 5.461), (7.461, 2.387e-07, 5.461), (7.461, 1.984e-07, 4.539), (6.539, 1.984e-07, 4.539), (6.539, 1.95e-07, 4.461), (7.461, 1.95e-07, 4.461), (7.461, 1.547e-07, 3.539), (6.539, 1.547e-07, 3.539), (6.539, 1.513e-07, 3.461), (7.461, 1.513e-07, 3.461), (7.461, 1.11e-07, 2.539), (6.539, 1.11e-07, 2.539), (6.539, 1.076e-07, 2.461), (7.461, 1.076e-07, 2.461), (7.461, 6.728e-08, 1.539), (6.539, 6.728e-08, 1.539), (6.539, 6.385e-08, 1.461), (7.461, 6.385e-08, 1.461), (7.461, 2.357e-08, 0.5392), (6.539, 2.357e-08, 0.5392), (6.539, 2.014e-08, 0.4608), (7.461, 2.014e-08, 0.4608), (7.461, -2.014e-08, -0.4608), (6.539, -2.014e-08, -0.4608), (6.539, -2.357e-08, -0.5392), (7.461, -2.357e-08, -0.5392), (7.461, -6.385e-08, -1.461), (6.539, -6.385e-08, -1.461), (6.539, -6.728e-08, -1.539), (7.461, -6.728e-08, -1.539), (7.461, -1.076e-07, -2.461), (6.539, -1.076e-07, -2.461), (6.539, -1.11e-07, -2.539), (7.461, -1.11e-07, -2.539), (7.461, -1.513e-07, -3.461), (6.539, -1.513e-07, -3.461), (6.539, -1.547e-07, -3.539), (7.461, -1.547e-07, -3.539), (7.461, -1.95e-07, -4.461), (6.539, -1.95e-07, -4.461), (6.539, -1.984e-07, -4.539), (7.461, -1.984e-07, -4.539), (7.461, -2.387e-07, -5.461), (6.539, -2.387e-07, -5.461), (6.539, -2.421e-07, -5.539), (7.461, -2.421e-07, -5.539), (7.461, -2.824e-07, -6.461), (6.539, -2.824e-07, -6.461)], [], [(256, 257, 258, 259), (260, 261, 262, 263), (264, 265, 266, 267), (268, 269, 270, 271), (272, 273, 274, 275), (276, 277, 278, 279), (280, 281, 282, 283), (284, 285, 286, 287), (288, 289, 290, 291), (292, 293, 294, 295), (296, 297, 298, 299), (300, 301, 302, 303), (304, 305, 306, 307), (308, 309, 310, 311), (312, 313, 314, 315), (316, 317, 318, 319), (320, 321, 322, 323), (324, 325, 326, 327), (328, 329, 330, 331), (332, 333, 334, 335), (336, 337, 338, 339), (340, 341, 342, 343), (344, 345, 346, 347), (348, 349, 350, 351), (352, 353, 354, 355), (356, 357, 358, 359), (360, 361, 362, 363), (364, 365, 366, 367), (368, 369, 370, 371), (372, 373, 374, 375), (376, 377, 378, 379), (380, 381, 382, 383), (384, 385, 386, 387), (388, 389, 390, 391), (392, 393, 394, 395), (396, 397, 398, 399), (400, 401, 402, 403), (404, 405, 406, 407), (408, 409, 410, 411), (412, 413, 414, 415), (416, 417, 418, 419), (420, 421, 422, 423), (424, 425, 426, 427), (428, 429, 430, 431), (432, 433, 434, 435), (436, 437, 438, 439), (440, 441, 442, 443), (444, 445, 446, 447), (448, 449, 450, 451), (452, 453, 454, 455), (456, 457, 458, 459), (460, 461, 462, 463), (464, 465, 466, 467), (468, 469, 470, 471), (472, 473, 474, 475), (476, 477, 478, 479), (480, 481, 482, 483), (484, 485, 486, 487), (488, 489, 490, 491), (492, 493, 494, 495), (496, 497, 498, 499), (500, 501, 502, 503), (504, 505, 506, 507), (508, 509, 510, 511), (512, 513, 514, 515), (516, 517, 518, 519), (520, 521, 522, 523), (524, 525, 526, 527), (528, 529, 530, 531), (532, 533, 534, 535), (536, 537, 538, 539), (540, 541, 542, 543), (544, 545, 546, 547), (548, 549, 550, 551), (552, 553, 554, 555), (556, 557, 558, 559), (560, 561, 562, 563), (564, 565, 566, 567), (568, 569, 570, 571), (572, 573, 574, 575), (576, 577, 578, 579), (580, 581, 582, 583), (584, 585, 586, 587), (588, 589, 590, 591), (592, 593, 594, 595), (596, 597, 598, 599), (600, 601, 602, 603), (604, 605, 606, 607), (608, 609, 610, 611), (612, 613, 614, 615), (616, 617, 618, 619), (620, 621, 622, 623), (624, 625, 626, 627), (628, 629, 630, 631), (632, 633, 634, 635), (636, 637, 638, 639), (640, 641, 642, 643), (644, 645, 646, 647), (648, 649, 650, 651), (652, 653, 654, 655), (656, 657, 658, 659), (660, 661, 662, 663), (664, 665, 666, 667), (668, 669, 670, 671), (672, 673, 674, 675), (676, 677, 678, 679), (680, 681, 682, 683), (684, 685, 686, 687), (688, 689, 690, 691), (692, 693, 694, 695), (696, 697, 698, 699), (700, 701, 702, 703), (704, 705, 706, 707), (708, 709, 710, 711), (712, 713, 714, 715), (716, 717, 718, 719), (720, 721, 722, 723), (724, 725, 726, 727), (728, 729, 730, 731), (732, 733, 734, 735), (736, 737, 738, 739), (740, 741, 742, 743), (744, 745, 746, 747), (748, 749, 750, 751), (752, 753, 754, 755), (756, 757, 758, 759), (760, 761, 762, 763), (764, 765, 766, 767), (768, 769, 770, 771), (772, 773, 774, 775), (776, 777, 778, 779), (780, 781, 782, 783), (784, 785, 786, 787), (788, 789, 790, 791), (792, 793, 794, 795), (796, 797, 798, 799), (800, 801, 802, 803), (804, 805, 806, 807), (808, 809, 810, 811), (812, 813, 814, 815), (816, 817, 818, 819), (820, 821, 822, 823), (824, 825, 826, 827), (828, 829, 830, 831), (832, 833, 834, 835), (836, 837, 838, 839), (840, 841, 842, 843), (844, 845, 846, 847), (848, 849, 850, 851), (852, 853, 854, 855), (856, 857, 858, 859), (860, 861, 862, 863), (864, 865, 866, 867), (868, 869, 870, 871), (872, 873, 874, 875), (876, 877, 878, 879), (880, 881, 882, 883), (884, 885, 886, 887), (888, 889, 890, 891), (892, 893, 894, 895), (896, 897, 898, 899), (900, 901, 902, 903), (904, 905, 906, 907), (908, 909, 910, 911), (912, 913, 914, 915), (916, 917, 918, 919), (920, 921, 922, 923), (924, 925, 926, 927), (928, 929, 930, 931), (932, 933, 934, 935), (936, 937, 938, 939), (940, 941, 942, 943), (944, 945, 946, 947), (948, 949, 950, 951), (952, 953, 954, 955), (956, 957, 958, 959), (960, 961, 962, 963), (964, 965, 966, 967), (968, 969, 970, 971), (972, 973, 974, 975), (976, 977, 978, 979), (980, 981, 982, 983), (984, 985, 986, 987), (988, 989, 990, 991), (992, 993, 994, 995), (996, 997, 998, 999), (1000, 1001, 1002, 1003), (1004, 1005, 1006, 1007), (1008, 1009, 1010, 1011), (1012, 1013, 1014, 1015), (1016, 1017, 1018, 1019), (1020, 1021, 1022, 1023), (1024, 1025, 1026, 1027), (1028, 1029, 1030, 1031), (1032, 1033, 1034, 1035), (1036, 1037, 1038, 1039), (1040, 1041, 1042, 1043), (1044, 1045, 1046, 1047), (1048, 1049, 1050, 1051), (1052, 1053, 1054, 1055), (1056, 1057, 1058, 1059), (1060, 1061, 1062, 1063), (1064, 1065, 1066, 1067), (1068, 1069, 1070, 1071), (1072, 1073, 1074, 1075), (1076, 1077, 1078, 1079), (1080, 1081, 1082, 1083), (1084, 1085, 1086, 1087), (1088, 1089, 1090, 1091), (1092, 1093, 1094, 1095), (1096, 1097, 1098, 1099), (1100, 1101, 1102, 1103), (1104, 1105, 1106, 1107), (1108, 1109, 1110, 1111), (1112, 1113, 1114, 1115), (1116, 1117, 1118, 1119), (1120, 1121, 1122, 1123), (1124, 1125, 1126, 1127), (1128, 1129, 1130, 1131), (1132, 1133, 1134, 1135), (1136, 1137, 1138, 1139), (1140, 1141, 1142, 1143), (1144, 1145, 1146, 1147), (1148, 1149, 1150, 1151), (1152, 1153, 1154, 1155), (255, 45, 257, 256), (45, 3, 258, 257), (3, 46, 259, 258), (46, 255, 256, 259), (4, 73, 261, 260), (73, 59, 262, 261), (59, 2, 263, 262), (2, 4, 260, 263), (73, 87, 265, 264), (87, 58, 266, 265), (58, 59, 267, 266), (59, 73, 264, 267), (87, 101, 269, 268), (101, 57, 270, 269), (57, 58, 271, 270), (58, 87, 268, 271), (101, 115, 273, 272), (115, 56, 274, 273), (56, 57, 275, 274), (57, 101, 272, 275), (115, 129, 277, 276), (129, 55, 278, 277), (55, 56, 279, 278), (56, 115, 276, 279), (129, 143, 281, 280), (143, 54, 282, 281), (54, 55, 283, 282), (55, 129, 280, 283), (143, 157, 285, 284), (157, 53, 286, 285), (53, 54, 287, 286), (54, 143, 284, 287), (157, 171, 289, 288), (171, 52, 290, 289), (52, 53, 291, 290), (53, 157, 288, 291), (171, 185, 293, 292), (185, 51, 294, 293), (51, 52, 295, 294), (52, 171, 292, 295), (185, 199, 297, 296), (199, 50, 298, 297), (50, 51, 299, 298), (51, 185, 296, 299), (199, 213, 301, 300), (213, 49, 302, 301), (49, 50, 303, 302), (50, 199, 300, 303), (213, 227, 305, 304), (227, 48, 306, 305), (48, 49, 307, 306), (49, 213, 304, 307), (227, 241, 309, 308), (241, 47, 310, 309), (47, 48, 311, 310), (48, 227, 308, 311), (241, 255, 313, 312), (255, 46, 314, 313), (46, 47, 315, 314), (47, 241, 312, 315), (0, 18, 317, 316), (18, 60, 318, 317), (60, 17, 319, 318), (17, 0, 316, 319), (17, 60, 321, 320), (60, 61, 322, 321), (61, 16, 323, 322), (16, 17, 320, 323), (16, 61, 325, 324), (61, 62, 326, 325), (62, 15, 327, 326), (15, 16, 324, 327), (15, 62, 329, 328), (62, 63, 330, 329), (63, 14, 331, 330), (14, 15, 328, 331), (14, 63, 333, 332), (63, 64, 334, 333), (64, 13, 335, 334), (13, 14, 332, 335), (13, 64, 337, 336), (64, 65, 338, 337), (65, 12, 339, 338), (12, 13, 336, 339), (12, 65, 341, 340), (65, 66, 342, 341), (66, 11, 343, 342), (11, 12, 340, 343), (11, 66, 345, 344), (66, 67, 346, 345), (67, 10, 347, 346), (10, 11, 344, 347), (10, 67, 349, 348), (67, 68, 350, 349), (68, 9, 351, 350), (9, 10, 348, 351), (9, 68, 353, 352), (68, 69, 354, 353), (69, 8, 355, 354), (8, 9, 352, 355), (8, 69, 357, 356), (69, 70, 358, 357), (70, 7, 359, 358), (7, 8, 356, 359), (7, 70, 361, 360), (70, 71, 362, 361), (71, 6, 363, 362), (6, 7, 360, 363), (6, 71, 365, 364), (71, 72, 366, 365), (72, 5, 367, 366), (5, 6, 364, 367), (5, 72, 369, 368), (72, 73, 370, 369), (73, 4, 371, 370), (4, 5, 368, 371), (18, 19, 373, 372), (19, 74, 374, 373), (74, 60, 375, 374), (60, 18, 372, 375), (60, 74, 377, 376), (74, 75, 378, 377), (75, 61, 379, 378), (61, 60, 376, 379), (61, 75, 381, 380), (75, 76, 382, 381), (76, 62, 383, 382), (62, 61, 380, 383), (62, 76, 385, 384), (76, 77, 386, 385), (77, 63, 387, 386), (63, 62, 384, 387), (63, 77, 389, 388), (77, 78, 390, 389), (78, 64, 391, 390), (64, 63, 388, 391), (64, 78, 393, 392), (78, 79, 394, 393), (79, 65, 395, 394), (65, 64, 392, 395), (65, 79, 397, 396), (79, 80, 398, 397), (80, 66, 399, 398), (66, 65, 396, 399), (66, 80, 401, 400), (80, 81, 402, 401), (81, 67, 403, 402), (67, 66, 400, 403), (67, 81, 405, 404), (81, 82, 406, 405), (82, 68, 407, 406), (68, 67, 404, 407), (68, 82, 409, 408), (82, 83, 410, 409), (83, 69, 411, 410), (69, 68, 408, 411), (69, 83, 413, 412), (83, 84, 414, 413), (84, 70, 415, 414), (70, 69, 412, 415), (70, 84, 417, 416), (84, 85, 418, 417), (85, 71, 419, 418), (71, 70, 416, 419), (71, 85, 421, 420), (85, 86, 422, 421), (86, 72, 423, 422), (72, 71, 420, 423), (72, 86, 425, 424), (86, 87, 426, 425), (87, 73, 427, 426), (73, 72, 424, 427), (19, 20, 429, 428), (20, 88, 430, 429), (88, 74, 431, 430), (74, 19, 428, 431), (74, 88, 433, 432), (88, 89, 434, 433), (89, 75, 435, 434), (75, 74, 432, 435), (75, 89, 437, 436), (89, 90, 438, 437), (90, 76, 439, 438), (76, 75, 436, 439), (76, 90, 441, 440), (90, 91, 442, 441), (91, 77, 443, 442), (77, 76, 440, 443), (77, 91, 445, 444), (91, 92, 446, 445), (92, 78, 447, 446), (78, 77, 444, 447), (78, 92, 449, 448), (92, 93, 450, 449), (93, 79, 451, 450), (79, 78, 448, 451), (79, 93, 453, 452), (93, 94, 454, 453), (94, 80, 455, 454), (80, 79, 452, 455), (80, 94, 457, 456), (94, 95, 458, 457), (95, 81, 459, 458), (81, 80, 456, 459), (81, 95, 461, 460), (95, 96, 462, 461), (96, 82, 463, 462), (82, 81, 460, 463), (82, 96, 465, 464), (96, 97, 466, 465), (97, 83, 467, 466), (83, 82, 464, 467), (83, 97, 469, 468), (97, 98, 470, 469), (98, 84, 471, 470), (84, 83, 468, 471), (84, 98, 473, 472), (98, 99, 474, 473), (99, 85, 475, 474), (85, 84, 472, 475), (85, 99, 477, 476), (99, 100, 478, 477), (100, 86, 479, 478), (86, 85, 476, 479), (86, 100, 481, 480), (100, 101, 482, 481), (101, 87, 483, 482), (87, 86, 480, 483), (20, 21, 485, 484), (21, 102, 486, 485), (102, 88, 487, 486), (88, 20, 484, 487), (88, 102, 489, 488), (102, 103, 490, 489), (103, 89, 491, 490), (89, 88, 488, 491), (89, 103, 493, 492), (103, 104, 494, 493), (104, 90, 495, 494), (90, 89, 492, 495), (90, 104, 497, 496), (104, 105, 498, 497), (105, 91, 499, 498), (91, 90, 496, 499), (91, 105, 501, 500), (105, 106, 502, 501), (106, 92, 503, 502), (92, 91, 500, 503), (92, 106, 505, 504), (106, 107, 506, 505), (107, 93, 507, 506), (93, 92, 504, 507), (93, 107, 509, 508), (107, 108, 510, 509), (108, 94, 511, 510), (94, 93, 508, 511), (94, 108, 513, 512), (108, 109, 514, 513), (109, 95, 515, 514), (95, 94, 512, 515), (95, 109, 517, 516), (109, 110, 518, 517), (110, 96, 519, 518), (96, 95, 516, 519), (96, 110, 521, 520), (110, 111, 522, 521), (111, 97, 523, 522), (97, 96, 520, 523), (97, 111, 525, 524), (111, 112, 526, 525), (112, 98, 527, 526), (98, 97, 524, 527), (98, 112, 529, 528), (112, 113, 530, 529), (113, 99, 531, 530), (99, 98, 528, 531), (99, 113, 533, 532), (113, 114, 534, 533), (114, 100, 535, 534), (100, 99, 532, 535), (100, 114, 537, 536), (114, 115, 538, 537), (115, 101, 539, 538), (101, 100, 536, 539), (21, 22, 541, 540), (22, 116, 542, 541), (116, 102, 543, 542), (102, 21, 540, 543), (102, 116, 545, 544), (116, 117, 546, 545), (117, 103, 547, 546), (103, 102, 544, 547), (103, 117, 549, 548), (117, 118, 550, 549), (118, 104, 551, 550), (104, 103, 548, 551), (104, 118, 553, 552), (118, 119, 554, 553), (119, 105, 555, 554), (105, 104, 552, 555), (105, 119, 557, 556), (119, 120, 558, 557), (120, 106, 559, 558), (106, 105, 556, 559), (106, 120, 561, 560), (120, 121, 562, 561), (121, 107, 563, 562), (107, 106, 560, 563), (107, 121, 565, 564), (121, 122, 566, 565), (122, 108, 567, 566), (108, 107, 564, 567), (108, 122, 569, 568), (122, 123, 570, 569), (123, 109, 571, 570), (109, 108, 568, 571), (109, 123, 573, 572), (123, 124, 574, 573), (124, 110, 575, 574), (110, 109, 572, 575), (110, 124, 577, 576), (124, 125, 578, 577), (125, 111, 579, 578), (111, 110, 576, 579), (111, 125, 581, 580), (125, 126, 582, 581), (126, 112, 583, 582), (112, 111, 580, 583), (112, 126, 585, 584), (126, 127, 586, 585), (127, 113, 587, 586), (113, 112, 584, 587), (113, 127, 589, 588), (127, 128, 590, 589), (128, 114, 591, 590), (114, 113, 588, 591), (114, 128, 593, 592), (128, 129, 594, 593), (129, 115, 595, 594), (115, 114, 592, 595), (22, 23, 597, 596), (23, 130, 598, 597), (130, 116, 599, 598), (116, 22, 596, 599), (116, 130, 601, 600), (130, 131, 602, 601), (131, 117, 603, 602), (117, 116, 600, 603), (117, 131, 605, 604), (131, 132, 606, 605), (132, 118, 607, 606), (118, 117, 604, 607), (118, 132, 609, 608), (132, 133, 610, 609), (133, 119, 611, 610), (119, 118, 608, 611), (119, 133, 613, 612), (133, 134, 614, 613), (134, 120, 615, 614), (120, 119, 612, 615), (120, 134, 617, 616), (134, 135, 618, 617), (135, 121, 619, 618), (121, 120, 616, 619), (121, 135, 621, 620), (135, 136, 622, 621), (136, 122, 623, 622), (122, 121, 620, 623), (122, 136, 625, 624), (136, 137, 626, 625), (137, 123, 627, 626), (123, 122, 624, 627), (123, 137, 629, 628), (137, 138, 630, 629), (138, 124, 631, 630), (124, 123, 628, 631), (124, 138, 633, 632), (138, 139, 634, 633), (139, 125, 635, 634), (125, 124, 632, 635), (125, 139, 637, 636), (139, 140, 638, 637), (140, 126, 639, 638), (126, 125, 636, 639), (126, 140, 641, 640), (140, 141, 642, 641), (141, 127, 643, 642), (127, 126, 640, 643), (127, 141, 645, 644), (141, 142, 646, 645), (142, 128, 647, 646), (128, 127, 644, 647), (128, 142, 649, 648), (142, 143, 650, 649), (143, 129, 651, 650), (129, 128, 648, 651), (23, 24, 653, 652), (24, 144, 654, 653), (144, 130, 655, 654), (130, 23, 652, 655), (130, 144, 657, 656), (144, 145, 658, 657), (145, 131, 659, 658), (131, 130, 656, 659), (131, 145, 661, 660), (145, 146, 662, 661), (146, 132, 663, 662), (132, 131, 660, 663), (132, 146, 665, 664), (146, 147, 666, 665), (147, 133, 667, 666), (133, 132, 664, 667), (133, 147, 669, 668), (147, 148, 670, 669), (148, 134, 671, 670), (134, 133, 668, 671), (134, 148, 673, 672), (148, 149, 674, 673), (149, 135, 675, 674), (135, 134, 672, 675), (135, 149, 677, 676), (149, 150, 678, 677), (150, 136, 679, 678), (136, 135, 676, 679), (136, 150, 681, 680), (150, 151, 682, 681), (151, 137, 683, 682), (137, 136, 680, 683), (137, 151, 685, 684), (151, 152, 686, 685), (152, 138, 687, 686), (138, 137, 684, 687), (138, 152, 689, 688), (152, 153, 690, 689), (153, 139, 691, 690), (139, 138, 688, 691), (139, 153, 693, 692), (153, 154, 694, 693), (154, 140, 695, 694), (140, 139, 692, 695), (140, 154, 697, 696), (154, 155, 698, 697), (155, 141, 699, 698), (141, 140, 696, 699), (141, 155, 701, 700), (155, 156, 702, 701), (156, 142, 703, 702), (142, 141, 700, 703), (142, 156, 705, 704), (156, 157, 706, 705), (157, 143, 707, 706), (143, 142, 704, 707), (24, 25, 709, 708), (25, 158, 710, 709), (158, 144, 711, 710), (144, 24, 708, 711), (144, 158, 713, 712), (158, 159, 714, 713), (159, 145, 715, 714), (145, 144, 712, 715), (145, 159, 717, 716), (159, 160, 718, 717), (160, 146, 719, 718), (146, 145, 716, 719), (146, 160, 721, 720), (160, 161, 722, 721), (161, 147, 723, 722), (147, 146, 720, 723), (147, 161, 725, 724), (161, 162, 726, 725), (162, 148, 727, 726), (148, 147, 724, 727), (148, 162, 729, 728), (162, 163, 730, 729), (163, 149, 731, 730), (149, 148, 728, 731), (149, 163, 733, 732), (163, 164, 734, 733), (164, 150, 735, 734), (150, 149, 732, 735), (150, 164, 737, 736), (164, 165, 738, 737), (165, 151, 739, 738), (151, 150, 736, 739), (151, 165, 741, 740), (165, 166, 742, 741), (166, 152, 743, 742), (152, 151, 740, 743), (152, 166, 745, 744), (166, 167, 746, 745), (167, 153, 747, 746), (153, 152, 744, 747), (153, 167, 749, 748), (167, 168, 750, 749), (168, 154, 751, 750), (154, 153, 748, 751), (154, 168, 753, 752), (168, 169, 754, 753), (169, 155, 755, 754), (155, 154, 752, 755), (155, 169, 757, 756), (169, 170, 758, 757), (170, 156, 759, 758), (156, 155, 756, 759), (156, 170, 761, 760), (170, 171, 762, 761), (171, 157, 763, 762), (157, 156, 760, 763), (25, 26, 765, 764), (26, 172, 766, 765), (172, 158, 767, 766), (158, 25, 764, 767), (158, 172, 769, 768), (172, 173, 770, 769), (173, 159, 771, 770), (159, 158, 768, 771), (159, 173, 773, 772), (173, 174, 774, 773), (174, 160, 775, 774), (160, 159, 772, 775), (160, 174, 777, 776), (174, 175, 778, 777), (175, 161, 779, 778), (161, 160, 776, 779), (161, 175, 781, 780), (175, 176, 782, 781), (176, 162, 783, 782), (162, 161, 780, 783), (162, 176, 785, 784), (176, 177, 786, 785), (177, 163, 787, 786), (163, 162, 784, 787), (163, 177, 789, 788), (177, 178, 790, 789), (178, 164, 791, 790), (164, 163, 788, 791), (164, 178, 793, 792), (178, 179, 794, 793), (179, 165, 795, 794), (165, 164, 792, 795), (165, 179, 797, 796), (179, 180, 798, 797), (180, 166, 799, 798), (166, 165, 796, 799), (166, 180, 801, 800), (180, 181, 802, 801), (181, 167, 803, 802), (167, 166, 800, 803), (167, 181, 805, 804), (181, 182, 806, 805), (182, 168, 807, 806), (168, 167, 804, 807), (168, 182, 809, 808), (182, 183, 810, 809), (183, 169, 811, 810), (169, 168, 808, 811), (169, 183, 813, 812), (183, 184, 814, 813), (184, 170, 815, 814), (170, 169, 812, 815), (170, 184, 817, 816), (184, 185, 818, 817), (185, 171, 819, 818), (171, 170, 816, 819), (26, 27, 821, 820), (27, 186, 822, 821), (186, 172, 823, 822), (172, 26, 820, 823), (172, 186, 825, 824), (186, 187, 826, 825), (187, 173, 827, 826), (173, 172, 824, 827), (173, 187, 829, 828), (187, 188, 830, 829), (188, 174, 831, 830), (174, 173, 828, 831), (174, 188, 833, 832), (188, 189, 834, 833), (189, 175, 835, 834), (175, 174, 832, 835), (175, 189, 837, 836), (189, 190, 838, 837), (190, 176, 839, 838), (176, 175, 836, 839), (176, 190, 841, 840), (190, 191, 842, 841), (191, 177, 843, 842), (177, 176, 840, 843), (177, 191, 845, 844), (191, 192, 846, 845), (192, 178, 847, 846), (178, 177, 844, 847), (178, 192, 849, 848), (192, 193, 850, 849), (193, 179, 851, 850), (179, 178, 848, 851), (179, 193, 853, 852), (193, 194, 854, 853), (194, 180, 855, 854), (180, 179, 852, 855), (180, 194, 857, 856), (194, 195, 858, 857), (195, 181, 859, 858), (181, 180, 856, 859), (181, 195, 861, 860), (195, 196, 862, 861), (196, 182, 863, 862), (182, 181, 860, 863), (182, 196, 865, 864), (196, 197, 866, 865), (197, 183, 867, 866), (183, 182, 864, 867), (183, 197, 869, 868), (197, 198, 870, 869), (198, 184, 871, 870), (184, 183, 868, 871), (184, 198, 873, 872), (198, 199, 874, 873), (199, 185, 875, 874), (185, 184, 872, 875), (27, 28, 877, 876), (28, 200, 878, 877), (200, 186, 879, 878), (186, 27, 876, 879), (186, 200, 881, 880), (200, 201, 882, 881), (201, 187, 883, 882), (187, 186, 880, 883), (187, 201, 885, 884), (201, 202, 886, 885), (202, 188, 887, 886), (188, 187, 884, 887), (188, 202, 889, 888), (202, 203, 890, 889), (203, 189, 891, 890), (189, 188, 888, 891), (189, 203, 893, 892), (203, 204, 894, 893), (204, 190, 895, 894), (190, 189, 892, 895), (190, 204, 897, 896), (204, 205, 898, 897), (205, 191, 899, 898), (191, 190, 896, 899), (191, 205, 901, 900), (205, 206, 902, 901), (206, 192, 903, 902), (192, 191, 900, 903), (192, 206, 905, 904), (206, 207, 906, 905), (207, 193, 907, 906), (193, 192, 904, 907), (193, 207, 909, 908), (207, 208, 910, 909), (208, 194, 911, 910), (194, 193, 908, 911), (194, 208, 913, 912), (208, 209, 914, 913), (209, 195, 915, 914), (195, 194, 912, 915), (195, 209, 917, 916), (209, 210, 918, 917), (210, 196, 919, 918), (196, 195, 916, 919), (196, 210, 921, 920), (210, 211, 922, 921), (211, 197, 923, 922), (197, 196, 920, 923), (197, 211, 925, 924), (211, 212, 926, 925), (212, 198, 927, 926), (198, 197, 924, 927), (198, 212, 929, 928), (212, 213, 930, 929), (213, 199, 931, 930), (199, 198, 928, 931), (28, 29, 933, 932), (29, 214, 934, 933), (214, 200, 935, 934), (200, 28, 932, 935), (200, 214, 937, 936), (214, 215, 938, 937), (215, 201, 939, 938), (201, 200, 936, 939), (201, 215, 941, 940), (215, 216, 942, 941), (216, 202, 943, 942), (202, 201, 940, 943), (202, 216, 945, 944), (216, 217, 946, 945), (217, 203, 947, 946), (203, 202, 944, 947), (203, 217, 949, 948), (217, 218, 950, 949), (218, 204, 951, 950), (204, 203, 948, 951), (204, 218, 953, 952), (218, 219, 954, 953), (219, 205, 955, 954), (205, 204, 952, 955), (205, 219, 957, 956), (219, 220, 958, 957), (220, 206, 959, 958), (206, 205, 956, 959), (206, 220, 961, 960), (220, 221, 962, 961), (221, 207, 963, 962), (207, 206, 960, 963), (207, 221, 965, 964), (221, 222, 966, 965), (222, 208, 967, 966), (208, 207, 964, 967), (208, 222, 969, 968), (222, 223, 970, 969), (223, 209, 971, 970), (209, 208, 968, 971), (209, 223, 973, 972), (223, 224, 974, 973), (224, 210, 975, 974), (210, 209, 972, 975), (210, 224, 977, 976), (224, 225, 978, 977), (225, 211, 979, 978), (211, 210, 976, 979), (211, 225, 981, 980), (225, 226, 982, 981), (226, 212, 983, 982), (212, 211, 980, 983), (212, 226, 985, 984), (226, 227, 986, 985), (227, 213, 987, 986), (213, 212, 984, 987), (29, 30, 989, 988), (30, 228, 990, 989), (228, 214, 991, 990), (214, 29, 988, 991), (214, 228, 993, 992), (228, 229, 994, 993), (229, 215, 995, 994), (215, 214, 992, 995), (215, 229, 997, 996), (229, 230, 998, 997), (230, 216, 999, 998), (216, 215, 996, 999), (216, 230, 1001, 1000), (230, 231, 1002, 1001), (231, 217, 1003, 1002), (217, 216, 1000, 1003), (217, 231, 1005, 1004), (231, 232, 1006, 1005), (232, 218, 1007, 1006), (218, 217, 1004, 1007), (218, 232, 1009, 1008), (232, 233, 1010, 1009), (233, 219, 1011, 1010), (219, 218, 1008, 1011), (219, 233, 1013, 1012), (233, 234, 1014, 1013), (234, 220, 1015, 1014), (220, 219, 1012, 1015), (220, 234, 1017, 1016), (234, 235, 1018, 1017), (235, 221, 1019, 1018), (221, 220, 1016, 1019), (221, 235, 1021, 1020), (235, 236, 1022, 1021), (236, 222, 1023, 1022), (222, 221, 1020, 1023), (222, 236, 1025, 1024), (236, 237, 1026, 1025), (237, 223, 1027, 1026), (223, 222, 1024, 1027), (223, 237, 1029, 1028), (237, 238, 1030, 1029), (238, 224, 1031, 1030), (224, 223, 1028, 1031), (224, 238, 1033, 1032), (238, 239, 1034, 1033), (239, 225, 1035, 1034), (225, 224, 1032, 1035), (225, 239, 1037, 1036), (239, 240, 1038, 1037), (240, 226, 1039, 1038), (226, 225, 1036, 1039), (226, 240, 1041, 1040), (240, 241, 1042, 1041), (241, 227, 1043, 1042), (227, 226, 1040, 1043), (30, 31, 1045, 1044), (31, 242, 1046, 1045), (242, 228, 1047, 1046), (228, 30, 1044, 1047), (228, 242, 1049, 1048), (242, 243, 1050, 1049), (243, 229, 1051, 1050), (229, 228, 1048, 1051), (229, 243, 1053, 1052), (243, 244, 1054, 1053), (244, 230, 1055, 1054), (230, 229, 1052, 1055), (230, 244, 1057, 1056), (244, 245, 1058, 1057), (245, 231, 1059, 1058), (231, 230, 1056, 1059), (231, 245, 1061, 1060), (245, 246, 1062, 1061), (246, 232, 1063, 1062), (232, 231, 1060, 1063), (232, 246, 1065, 1064), (246, 247, 1066, 1065), (247, 233, 1067, 1066), (233, 232, 1064, 1067), (233, 247, 1069, 1068), (247, 248, 1070, 1069), (248, 234, 1071, 1070), (234, 233, 1068, 1071), (234, 248, 1073, 1072), (248, 249, 1074, 1073), (249, 235, 1075, 1074), (235, 234, 1072, 1075), (235, 249, 1077, 1076), (249, 250, 1078, 1077), (250, 236, 1079, 1078), (236, 235, 1076, 1079), (236, 250, 1081, 1080), (250, 251, 1082, 1081), (251, 237, 1083, 1082), (237, 236, 1080, 1083), (237, 251, 1085, 1084), (251, 252, 1086, 1085), (252, 238, 1087, 1086), (238, 237, 1084, 1087), (238, 252, 1089, 1088), (252, 253, 1090, 1089), (253, 239, 1091, 1090), (239, 238, 1088, 1091), (239, 253, 1093, 1092), (253, 254, 1094, 1093), (254, 240, 1095, 1094), (240, 239, 1092, 1095), (240, 254, 1097, 1096), (254, 255, 1098, 1097), (255, 241, 1099, 1098), (241, 240, 1096, 1099), (31, 1, 1101, 1100), (1, 32, 1102, 1101), (32, 242, 1103, 1102), (242, 31, 1100, 1103), (242, 32, 1105, 1104), (32, 33, 1106, 1105), (33, 243, 1107, 1106), (243, 242, 1104, 1107), (243, 33, 1109, 1108), (33, 34, 1110, 1109), (34, 244, 1111, 1110), (244, 243, 1108, 1111), (244, 34, 1113, 1112), (34, 35, 1114, 1113), (35, 245, 1115, 1114), (245, 244, 1112, 1115), (245, 35, 1117, 1116), (35, 36, 1118, 1117), (36, 246, 1119, 1118), (246, 245, 1116, 1119), (246, 36, 1121, 1120), (36, 37, 1122, 1121), (37, 247, 1123, 1122), (247, 246, 1120, 1123), (247, 37, 1125, 1124), (37, 38, 1126, 1125), (38, 248, 1127, 1126), (248, 247, 1124, 1127), (248, 38, 1129, 1128), (38, 39, 1130, 1129), (39, 249, 1131, 1130), (249, 248, 1128, 1131), (249, 39, 1133, 1132), (39, 40, 1134, 1133), (40, 250, 1135, 1134), (250, 249, 1132, 1135), (250, 40, 1137, 1136), (40, 41, 1138, 1137), (41, 251, 1139, 1138), (251, 250, 1136, 1139), (251, 41, 1141, 1140), (41, 42, 1142, 1141), (42, 252, 1143, 1142), (252, 251, 1140, 1143), (252, 42, 1145, 1144), (42, 43, 1146, 1145), (43, 253, 1147, 1146), (253, 252, 1144, 1147), (253, 43, 1149, 1148), (43, 44, 1150, 1149), (44, 254, 1151, 1150), (254, 253, 1148, 1151), (254, 44, 1153, 1152), (44, 45, 1154, 1153), (45, 255, 1155, 1154), (255, 254, 1152, 1155)])
me_plane.use_remesh_preserve_volume = False
me_plane.use_remesh_preserve_attributes = False
me_plane.use_mirror_vertex_groups = False
me_plane.update()

# ---- objects
ob_plane = bpy.data.objects.new('Plane', me_plane)

# ---- transforms, parenting, visibility, modifiers, constraints
ob_plane.location = (0.0, 0.0, 0.0)
ob_plane.rotation_euler = (1.571, 0.0, 0.0)
ob_plane.lineart.crease_threshold = 0.0

# ---- collection membership
col_collection_1.objects.link(ob_plane)

# ---- scene / render settings (as saved in the file)
scene.frame_start = 1; scene.frame_end = 250; scene.frame_set(1)
scene.render.engine = 'BLENDER_EEVEE_NEXT'
scene.render.resolution_percentage = 50
scene.render.dither_intensity = 0.0
scene.cycles.use_denoising = False
scene.cycles.samples = 128
scene.cycles.sampling_pattern = 'TABULATED_SOBOL'
scene.cycles.use_adaptive_sampling = False
scene.cycles.use_light_tree = False
scene.cycles.blur_glossy = 0.0
scene.cycles.sample_clamp_indirect = 0.0
scene.view_settings.view_transform = 'Standard'
bpy.context.view_layer.update()

# ---- added for rendering (the .blend has no active camera and no usable light): camera, sun
cam_auto = bpy.data.cameras.new('AutoCamera')
cam_auto.lens = 50.0
cam_auto.sensor_width = 36.0
cam_auto.clip_end = 1000.0
ob_auto_camera = bpy.data.objects.new('AutoCamera', cam_auto)
scene.collection.objects.link(ob_auto_camera)
ob_auto_camera.location = (19.627, -23.5524, 15.6899)
ob_auto_camera.rotation_euler = (1.09748, -7.21219e-08, 0.694738)
scene.camera = ob_auto_camera
light_auto_sun = bpy.data.lights.new('AutoSun', 'SUN')
light_auto_sun.energy = 3.0
light_auto_sun.angle = 0.0523599
ob_auto_sun = bpy.data.objects.new('AutoSun', light_auto_sun)
scene.collection.objects.link(ob_auto_sun)
ob_auto_sun.rotation_euler = (0.872665, 0.174533, 0.523599)
bpy.context.view_layer.update()
